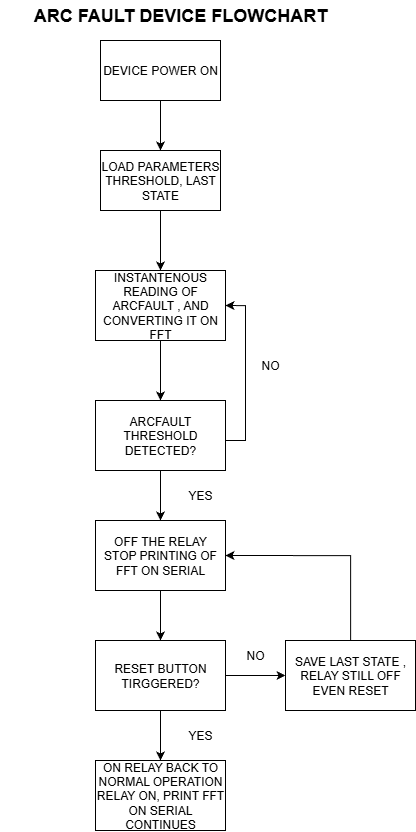

The diagram above was exported from draw.io. Its source (the exported page's mxGraphModel, read from the mxfile embedded in the PNG):
<mxGraphModel dx="1031" dy="1742" grid="1" gridSize="10" guides="1" tooltips="1" connect="1" arrows="1" fold="1" page="1" pageScale="1" pageWidth="850" pageHeight="1100" math="0" shadow="0">
  <root>
    <mxCell id="0" />
    <mxCell id="1" parent="0" />
    <mxCell id="2" value="" style="edgeStyle=orthogonalEdgeStyle;rounded=0;orthogonalLoop=1;jettySize=auto;html=1;" edge="1" source="3" target="5" parent="1">
      <mxGeometry relative="1" as="geometry" />
    </mxCell>
    <mxCell id="3" value="DEVICE POWER ON" style="rounded=0;whiteSpace=wrap;html=1;" vertex="1" parent="1">
      <mxGeometry x="130" y="550" width="120" height="60" as="geometry" />
    </mxCell>
    <mxCell id="4" value="" style="edgeStyle=orthogonalEdgeStyle;rounded=0;orthogonalLoop=1;jettySize=auto;html=1;" edge="1" source="5" target="7" parent="1">
      <mxGeometry relative="1" as="geometry" />
    </mxCell>
    <mxCell id="5" value="LOAD PARAMETERS&lt;br&gt;THRESHOLD, LAST STATE" style="rounded=0;whiteSpace=wrap;html=1;" vertex="1" parent="1">
      <mxGeometry x="130" y="660" width="120" height="60" as="geometry" />
    </mxCell>
    <mxCell id="6" value="" style="edgeStyle=orthogonalEdgeStyle;rounded=0;orthogonalLoop=1;jettySize=auto;html=1;" edge="1" source="7" target="10" parent="1">
      <mxGeometry relative="1" as="geometry" />
    </mxCell>
    <mxCell id="7" value="INSTANTENOUS READING OF ARCFAULT , AND CONVERTING IT ON FFT" style="rounded=0;whiteSpace=wrap;html=1;" vertex="1" parent="1">
      <mxGeometry x="125" y="780" width="130" height="70" as="geometry" />
    </mxCell>
    <mxCell id="8" value="" style="edgeStyle=orthogonalEdgeStyle;rounded=0;orthogonalLoop=1;jettySize=auto;html=1;" edge="1" source="10" target="12" parent="1">
      <mxGeometry relative="1" as="geometry" />
    </mxCell>
    <mxCell id="9" style="edgeStyle=orthogonalEdgeStyle;rounded=0;orthogonalLoop=1;jettySize=auto;html=1;entryX=1;entryY=0.5;entryDx=0;entryDy=0;" edge="1" source="10" target="7" parent="1">
      <mxGeometry relative="1" as="geometry">
        <Array as="points">
          <mxPoint x="275" y="950" />
          <mxPoint x="275" y="815" />
        </Array>
      </mxGeometry>
    </mxCell>
    <mxCell id="10" value="ARCFAULT THRESHOLD DETECTED?" style="rounded=0;whiteSpace=wrap;html=1;" vertex="1" parent="1">
      <mxGeometry x="125" y="910" width="130" height="70" as="geometry" />
    </mxCell>
    <mxCell id="11" value="" style="edgeStyle=orthogonalEdgeStyle;rounded=0;orthogonalLoop=1;jettySize=auto;html=1;" edge="1" source="12" target="16" parent="1">
      <mxGeometry relative="1" as="geometry" />
    </mxCell>
    <mxCell id="12" value="OFF THE RELAY" style="rounded=0;whiteSpace=wrap;html=1;" vertex="1" parent="1">
      <mxGeometry x="125" y="1030" width="130" height="70" as="geometry" />
    </mxCell>
    <mxCell id="13" value="YES" style="text;html=1;whiteSpace=wrap;strokeColor=none;fillColor=none;align=center;verticalAlign=middle;rounded=0;" vertex="1" parent="1">
      <mxGeometry x="200" y="990" width="60" height="30" as="geometry" />
    </mxCell>
    <mxCell id="14" value="NO" style="text;html=1;whiteSpace=wrap;strokeColor=none;fillColor=none;align=center;verticalAlign=middle;rounded=0;" vertex="1" parent="1">
      <mxGeometry x="270" y="860" width="60" height="30" as="geometry" />
    </mxCell>
    <mxCell id="15" value="" style="edgeStyle=orthogonalEdgeStyle;rounded=0;orthogonalLoop=1;jettySize=auto;html=1;" edge="1" source="16" target="22" parent="1">
      <mxGeometry relative="1" as="geometry" />
    </mxCell>
    <mxCell id="16" value="RESET BUTTON TIRGGERED?" style="rounded=0;whiteSpace=wrap;html=1;" vertex="1" parent="1">
      <mxGeometry x="125" y="1150" width="130" height="70" as="geometry" />
    </mxCell>
    <mxCell id="17" value="" style="edgeStyle=orthogonalEdgeStyle;rounded=0;orthogonalLoop=1;jettySize=auto;html=1;" edge="1" parent="1">
      <mxGeometry relative="1" as="geometry">
        <mxPoint x="190" y="1220" as="sourcePoint" />
        <mxPoint x="190" y="1270" as="targetPoint" />
      </mxGeometry>
    </mxCell>
    <mxCell id="18" value="YES" style="text;html=1;whiteSpace=wrap;strokeColor=none;fillColor=none;align=center;verticalAlign=middle;rounded=0;" vertex="1" parent="1">
      <mxGeometry x="200" y="1230" width="60" height="30" as="geometry" />
    </mxCell>
    <mxCell id="19" value="OFF THE RELAY&lt;br&gt;STOP PRINTING OF FFT ON SERIAL" style="rounded=0;whiteSpace=wrap;html=1;" vertex="1" parent="1">
      <mxGeometry x="125" y="1030" width="130" height="70" as="geometry" />
    </mxCell>
    <mxCell id="20" value="ON RELAY BACK TO NORMAL OPERATION&lt;br&gt;RELAY ON, PRINT FFT ON SERIAL CONTINUES" style="rounded=0;whiteSpace=wrap;html=1;" vertex="1" parent="1">
      <mxGeometry x="125" y="1270" width="130" height="70" as="geometry" />
    </mxCell>
    <mxCell id="21" style="edgeStyle=orthogonalEdgeStyle;rounded=0;orthogonalLoop=1;jettySize=auto;html=1;entryX=1;entryY=0.5;entryDx=0;entryDy=0;" edge="1" source="22" target="19" parent="1">
      <mxGeometry relative="1" as="geometry">
        <Array as="points">
          <mxPoint x="380" y="1065" />
        </Array>
      </mxGeometry>
    </mxCell>
    <mxCell id="22" value="SAVE LAST STATE , RELAY STILL OFF EVEN RESET" style="rounded=0;whiteSpace=wrap;html=1;" vertex="1" parent="1">
      <mxGeometry x="315" y="1150" width="130" height="70" as="geometry" />
    </mxCell>
    <mxCell id="23" value="NO" style="text;html=1;whiteSpace=wrap;strokeColor=none;fillColor=none;align=center;verticalAlign=middle;rounded=0;" vertex="1" parent="1">
      <mxGeometry x="255" y="1150" width="60" height="30" as="geometry" />
    </mxCell>
    <mxCell id="24" value="ARC FAULT DEVICE FLOWCHART" style="text;html=1;align=center;verticalAlign=middle;whiteSpace=wrap;rounded=0;fontStyle=1;fontSize=18;" vertex="1" parent="1">
      <mxGeometry x="30" y="510" width="360" height="30" as="geometry" />
    </mxCell>
  </root>
</mxGraphModel>